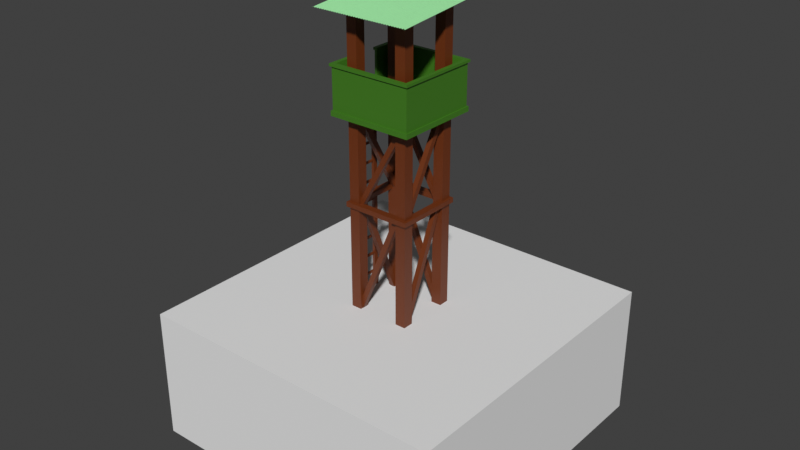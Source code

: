 # Source: watchTower.blend  (saved by Blender 3.6.11; exported with 4.5.12 LTS)
import bpy
from mathutils import Matrix  # noqa: F401  (used for matrix-valued properties, if any)

bpy.ops.wm.read_factory_settings(use_empty=True)
scene = bpy.context.scene
scene.name = 'Scene'

# ---- collections
col_collection = bpy.data.collections.new('Collection'); scene.collection.children.link(col_collection)

# ---- materials (node trees are filled in below, after node groups)
mat_material_001 = bpy.data.materials.new('Material.001')
mat_material_001.use_transparent_shadow = False
mat_placeedaw = bpy.data.materials.new('placeedaw')
mat_placeedaw.use_transparent_shadow = False
mat_material_002 = bpy.data.materials.new('Material.002')
mat_material_002.use_transparent_shadow = False

# ---- material node trees
mat_material_001.use_nodes = True; mat_material_001.node_tree.nodes.clear()
_N = mat_material_001.node_tree.nodes; _L = mat_material_001.node_tree.links
n0 = _N.new('ShaderNodeBsdfPrincipled'); n0.name = 'Principled BSDF'; n0.location = (10, 300)
n0.inputs[0].default_value = (0.1563, 0.03152, 0.004449, 1.0)
n0.inputs[27].default_value = (0.0, 0.0, 0.0, 1.0)
n1 = _N.new('ShaderNodeOutputMaterial'); n1.name = 'Material Output'; n1.location = (300, 300)
_L.new(n0.outputs[0], n1.inputs[0])
n1.is_active_output = True
mat_placeedaw.use_nodes = True; mat_placeedaw.node_tree.nodes.clear()
_N = mat_placeedaw.node_tree.nodes; _L = mat_placeedaw.node_tree.links
n0 = _N.new('ShaderNodeBsdfPrincipled'); n0.name = 'Principled BSDF'; n0.location = (10, 300)
n0.inputs[0].default_value = (0.05323, 0.1986, 0.0121, 1.0)
n0.inputs[27].default_value = (0.0, 0.0, 0.0, 1.0)
n1 = _N.new('ShaderNodeOutputMaterial'); n1.name = 'Material Output'; n1.location = (300, 300)
_L.new(n0.outputs[0], n1.inputs[0])
n1.is_active_output = True
mat_material_002.use_nodes = True; mat_material_002.node_tree.nodes.clear()
_N = mat_material_002.node_tree.nodes; _L = mat_material_002.node_tree.links
n0 = _N.new('ShaderNodeBsdfPrincipled'); n0.name = 'Principled BSDF'; n0.location = (10, 300)
n0.inputs[0].default_value = (0.3574, 0.8002, 0.3823, 1.0)
n0.inputs[27].default_value = (0.0, 0.0, 0.0, 1.0)
n1 = _N.new('ShaderNodeOutputMaterial'); n1.name = 'Material Output'; n1.location = (300, 300)
_L.new(n0.outputs[0], n1.inputs[0])
n1.is_active_output = True

# ---- world
world_world = bpy.data.worlds.new('World'); scene.world = world_world
world_world.use_nodes = True; world_world.node_tree.nodes.clear()
_N = world_world.node_tree.nodes; _L = world_world.node_tree.links
n0 = _N.new('ShaderNodeOutputWorld'); n0.name = 'World Output'; n0.location = (300, 300)
n1 = _N.new('ShaderNodeBackground'); n1.name = 'Background'; n1.location = (10, 300)
n1.inputs[0].default_value = (0.05088, 0.05088, 0.05088, 1.0)
_L.new(n1.outputs[0], n0.inputs[0])
n0.is_active_output = True
world_world.color = (0.05088, 0.05088, 0.05088)
world_world.use_sun_shadow = False
world_world.sun_shadow_jitter_overblur = 0.0

# ---- meshes
me_plane = bpy.data.meshes.new('Plane')
me_plane.from_pydata([(-1.0, -1.0, 0.0), (1.0, -1.0, 0.0), (-1.0, 1.0, 0.0), (1.0, 1.0, 0.0), (-1.0, -1.0, 35.37), (1.0, -1.0, 35.37), (-1.0, 1.0, 35.37), (1.0, 1.0, 35.37), (-1.0, 1.0, 55.28), (-1.0, -1.0, 55.28), (1.0, -1.0, 55.28), (1.0, 1.0, 55.28)], [], [(0, 2, 3, 1), (7, 6, 8, 11), (1, 3, 7, 5), (2, 0, 4, 6), (3, 2, 6, 7), (0, 1, 5, 4), (9, 10, 11, 8), (4, 5, 10, 9), (5, 7, 11, 10), (6, 4, 9, 8)])
_uv = me_plane.uv_layers.new(name='UVMap')
_uv.uv.foreach_set('vector', [0.0, 0.0, 0.0, 1.0, 1.0, 1.0, 1.0, 0.0, 1.0, 1.0, 0.0, 1.0, 0.0, 1.0, 1.0, 1.0, 1.0, 0.0, 1.0, 1.0, 1.0, 1.0, 1.0, 0.0, 0.0, 1.0, 0.0, 0.0, 0.0, 0.0, 0.0, 1.0, 1.0, 1.0, 0.0, 1.0, 0.0, 1.0, 1.0, 1.0, 0.0, 0.0, 1.0, 0.0, 1.0, 0.0, 0.0, 0.0, 0.0, 0.0, 1.0, 0.0, 1.0, 1.0, 0.0, 1.0, 0.0, 0.0, 1.0, 0.0, 1.0, 0.0, 0.0, 0.0, 1.0, 0.0, 1.0, 1.0, 1.0, 1.0, 1.0, 0.0, 0.0, 1.0, 0.0, 0.0, 0.0, 0.0, 0.0, 1.0])
me_plane.materials.append(mat_material_001)
me_plane.update()
me_plane_001 = bpy.data.meshes.new('Plane.001')
me_plane_001.from_pydata([(-1.0, -1.0, 0.0), (1.0, -1.0, 0.0), (-1.0, 1.0, 0.0), (1.0, 1.0, 0.0), (-1.0, -1.0, 35.37), (1.0, -1.0, 35.37), (-1.0, 1.0, 35.37), (1.0, 1.0, 35.37), (-1.0, 1.0, 56.28), (-1.0, -1.0, 56.28), (1.0, -1.0, 56.28), (1.0, 1.0, 56.28)], [], [(0, 2, 3, 1), (7, 6, 8, 11), (1, 3, 7, 5), (2, 0, 4, 6), (3, 2, 6, 7), (0, 1, 5, 4), (9, 10, 11, 8), (4, 5, 10, 9), (5, 7, 11, 10), (6, 4, 9, 8)])
_uv = me_plane_001.uv_layers.new(name='UVMap')
_uv.uv.foreach_set('vector', [0.0, 0.0, 0.0, 1.0, 1.0, 1.0, 1.0, 0.0, 1.0, 1.0, 0.0, 1.0, 0.0, 1.0, 1.0, 1.0, 1.0, 0.0, 1.0, 1.0, 1.0, 1.0, 1.0, 0.0, 0.0, 1.0, 0.0, 0.0, 0.0, 0.0, 0.0, 1.0, 1.0, 1.0, 0.0, 1.0, 0.0, 1.0, 1.0, 1.0, 0.0, 0.0, 1.0, 0.0, 1.0, 0.0, 0.0, 0.0, 0.0, 0.0, 1.0, 0.0, 1.0, 1.0, 0.0, 1.0, 0.0, 0.0, 1.0, 0.0, 1.0, 0.0, 0.0, 0.0, 1.0, 0.0, 1.0, 1.0, 1.0, 1.0, 1.0, 0.0, 0.0, 1.0, 0.0, 0.0, 0.0, 0.0, 0.0, 1.0])
me_plane_001.materials.append(mat_material_001)
me_plane_001.update()
me_plane_002 = bpy.data.meshes.new('Plane.002')
me_plane_002.from_pydata([(-1.0, -1.0, 0.0), (1.0, -1.0, 0.0), (-1.0, 1.0, 0.0), (1.0, 1.0, 0.0), (-1.0, -1.0, 35.37), (1.0, -1.0, 35.37), (-1.0, 1.0, 35.37), (1.0, 1.0, 35.37), (-1.0, 1.0, 56.28), (-1.0, -1.0, 56.28), (1.0, -1.0, 56.28), (1.0, 1.0, 56.28)], [], [(0, 2, 3, 1), (5, 7, 11, 10), (3, 2, 6, 7), (0, 1, 5, 4), (1, 3, 7, 5), (2, 0, 4, 6), (9, 10, 11, 8), (6, 4, 9, 8), (7, 6, 8, 11), (4, 5, 10, 9)])
_uv = me_plane_002.uv_layers.new(name='UVMap')
_uv.uv.foreach_set('vector', [0.0, 0.0, 0.0, 1.0, 1.0, 1.0, 1.0, 0.0, 1.0, 0.0, 1.0, 1.0, 1.0, 1.0, 1.0, 0.0, 1.0, 1.0, 0.0, 1.0, 0.0, 1.0, 1.0, 1.0, 0.0, 0.0, 1.0, 0.0, 1.0, 0.0, 0.0, 0.0, 1.0, 0.0, 1.0, 1.0, 1.0, 1.0, 1.0, 0.0, 0.0, 1.0, 0.0, 0.0, 0.0, 0.0, 0.0, 1.0, 0.0, 0.0, 1.0, 0.0, 1.0, 1.0, 0.0, 1.0, 0.0, 1.0, 0.0, 0.0, 0.0, 0.0, 0.0, 1.0, 1.0, 1.0, 0.0, 1.0, 0.0, 1.0, 1.0, 1.0, 0.0, 0.0, 1.0, 0.0, 1.0, 0.0, 0.0, 0.0])
me_plane_002.materials.append(mat_material_001)
me_plane_002.update()
me_plane_004 = bpy.data.meshes.new('Plane.004')
me_plane_004.from_pydata([(-1.0, -1.0, 0.0), (1.0, -1.0, 0.0), (-1.0, 1.0, 0.0), (1.0, 1.0, 0.0), (-1.0, -1.0, 35.37), (1.0, -1.0, 35.37), (-1.0, 1.0, 35.37), (1.0, 1.0, 35.37), (-1.0, 1.0, 55.28), (-1.0, -1.0, 55.28), (1.0, -1.0, 55.28), (1.0, 1.0, 55.28)], [], [(0, 2, 3, 1), (5, 7, 11, 10), (3, 2, 6, 7), (0, 1, 5, 4), (1, 3, 7, 5), (2, 0, 4, 6), (9, 10, 11, 8), (6, 4, 9, 8), (7, 6, 8, 11), (4, 5, 10, 9)])
_uv = me_plane_004.uv_layers.new(name='UVMap')
_uv.uv.foreach_set('vector', [0.0, 0.0, 0.0, 1.0, 1.0, 1.0, 1.0, 0.0, 1.0, 0.0, 1.0, 1.0, 1.0, 1.0, 1.0, 0.0, 1.0, 1.0, 0.0, 1.0, 0.0, 1.0, 1.0, 1.0, 0.0, 0.0, 1.0, 0.0, 1.0, 0.0, 0.0, 0.0, 1.0, 0.0, 1.0, 1.0, 1.0, 1.0, 1.0, 0.0, 0.0, 1.0, 0.0, 0.0, 0.0, 0.0, 0.0, 1.0, 0.0, 0.0, 1.0, 0.0, 1.0, 1.0, 0.0, 1.0, 0.0, 1.0, 0.0, 0.0, 0.0, 0.0, 0.0, 1.0, 1.0, 1.0, 0.0, 1.0, 0.0, 1.0, 1.0, 1.0, 0.0, 0.0, 1.0, 0.0, 1.0, 0.0, 0.0, 0.0])
me_plane_004.materials.append(mat_material_001)
me_plane_004.update()
me_plane_005 = bpy.data.meshes.new('Plane.005')
me_plane_005.from_pydata([(-1.258, -1.258, -0.01479), (1.258, -1.258, -0.01479), (-1.258, 1.258, -0.01479), (1.258, 1.258, -0.01479), (-1.141, 1.141, 0.1296), (-1.141, -1.141, 0.1296), (1.141, -1.141, 0.1296), (1.141, 1.141, 0.1296), (-1.258, 1.258, 0.1296), (-1.258, -1.258, 0.1296), (1.258, -1.258, 0.1296), (1.258, 1.258, 0.1296), (-1.218, 1.218, 0.1296), (-1.218, -1.218, 0.1296), (1.218, -1.218, 0.1296), (1.218, 1.218, 0.1296), (-1.218, 1.218, 1.32), (-1.218, -1.218, 1.32), (1.218, -1.218, 1.32), (1.218, 1.218, 1.32), (-1.141, 1.141, 1.32), (-1.141, -1.141, 1.32), (1.141, -1.141, 1.32), (1.141, 1.141, 1.32), (-1.218, 1.218, 1.392), (-1.218, -1.218, 1.392), (1.218, -1.218, 1.392), (1.218, 1.218, 1.392), (-1.141, 1.141, 1.392), (-1.141, -1.141, 1.392), (1.141, -1.141, 1.392), (1.141, 1.141, 1.392), (-1.266, 1.266, 1.32), (-1.266, -1.266, 1.32), (1.266, -1.266, 1.32), (1.266, 1.266, 1.32), (-1.266, 1.266, 1.392), (-1.266, -1.266, 1.392), (1.266, -1.266, 1.392), (1.266, 1.266, 1.392), (-1.218, -0.4276, 0.1428), (-1.218, 0.4276, 0.1428), (-1.218, -0.4276, 1.32), (-1.218, 0.4276, 1.32), (-1.266, -0.4276, 1.32), (-1.266, 0.4276, 1.32), (-1.141, -0.4276, 1.32), (-1.141, 0.4276, 1.32), (-1.141, 0.4276, 1.392), (-1.141, -0.4276, 1.392), (-1.141, -0.4276, 0.1428), (-1.141, 0.4276, 0.1428), (-1.218, -0.4276, 1.392), (-1.218, 0.4276, 1.392), (-1.266, -0.4276, 1.392), (-1.266, 0.4276, 1.392)], [], [(0, 2, 3, 1), (5, 6, 7, 4), (2, 0, 9, 8), (3, 2, 8, 11), (0, 1, 10, 9), (1, 3, 11, 10), (13, 12, 8, 9), (14, 13, 9, 10), (15, 14, 10, 11), (12, 15, 11, 8), (15, 12, 16, 19), (6, 5, 21, 22), (16, 12, 13, 17, 42, 40, 41, 43), (4, 7, 23, 20), (27, 26, 38, 39), (17, 33, 44, 42), (16, 43, 45, 32), (47, 20, 28, 48), (29, 21, 46, 49), (23, 22, 30, 31), (13, 14, 18, 17), (7, 6, 22, 23), (21, 5, 4, 20, 47, 51, 50, 46), (14, 15, 19, 18), (48, 28, 24, 53), (52, 25, 29, 49), (30, 29, 25, 26), (31, 30, 26, 27), (28, 31, 27, 24), (20, 23, 31, 28), (22, 21, 29, 30), (18, 19, 35, 34), (26, 25, 37, 38), (33, 37, 54, 44), (55, 36, 32, 45), (34, 35, 39, 38), (35, 32, 36, 39), (33, 34, 38, 37), (53, 24, 36, 55), (54, 37, 25, 52), (19, 16, 32, 35), (17, 18, 34, 33), (24, 27, 39, 36), (45, 43, 41, 51, 47, 48, 53, 55), (46, 50, 40, 42, 44, 54, 52, 49), (41, 40, 50, 51)])
_uv = me_plane_005.uv_layers.new(name='UVMap')
_uv.uv.foreach_set('vector', [0.0, 0.0, 0.0, 1.0, 1.0, 1.0, 1.0, 0.0, 0.0464, 0.0464, 0.9536, 0.0464, 0.9536, 0.9536, 0.0464, 0.9536, 0.0, 1.0, 0.0, 0.0, 0.0, 0.0, 0.0, 1.0, 1.0, 1.0, 0.0, 1.0, 0.0, 1.0, 1.0, 1.0, 0.0, 0.0, 1.0, 0.0, 1.0, 0.0, 0.0, 0.0, 1.0, 0.0, 1.0, 1.0, 1.0, 1.0, 1.0, 0.0, 0.01575, 0.01575, 0.01575, 0.9843, 0.0, 1.0, 0.0, 0.0, 0.9843, 0.01575, 0.01575, 0.01575, 0.0, 0.0, 1.0, 0.0, 0.9843, 0.9843, 0.9843, 0.01575, 1.0, 0.0, 1.0, 1.0, 0.01575, 0.9843, 0.9843, 0.9843, 1.0, 1.0, 0.0, 1.0, 0.9843, 0.9843, 0.01575, 0.9843, 0.01575, 0.9843, 0.9843, 0.9843, 0.9536, 0.0464, 0.0464, 0.0464, 0.0464, 0.0464, 0.9536, 0.0464, 0.01575, 0.9843, 0.01575, 0.9843, 0.01575, 0.01575, 0.01575, 0.01575, 0.01575, 0.33, 0.01575, 0.33, 0.01575, 0.67, 0.01575, 0.67, 0.0464, 0.9536, 0.9536, 0.9536, 0.9536, 0.9536, 0.0464, 0.9536, 0.9843, 0.9843, 0.9843, 0.01575, 0.9843, 0.01575, 0.9843, 0.9843, 0.01575, 0.01575, 0.01575, 0.01575, 0.01575, 0.3365, 0.01575, 0.33, 0.01575, 0.9843, 0.01575, 0.67, 0.01575, 0.6635, 0.01575, 0.9843, 0.0464, 0.67, 0.0464, 0.9536, 0.0464, 0.9536, 0.0464, 0.67, 0.0464, 0.0464, 0.0464, 0.0464, 0.0464, 0.33, 0.0464, 0.33, 0.9536, 0.9536, 0.9536, 0.0464, 0.9536, 0.0464, 0.9536, 0.9536, 0.01575, 0.01575, 0.9843, 0.01575, 0.9843, 0.01575, 0.01575, 0.01575, 0.9536, 0.9536, 0.9536, 0.0464, 0.9536, 0.0464, 0.9536, 0.9536, 0.0464, 0.0464, 0.0464, 0.0464, 0.0464, 0.9536, 0.0464, 0.9536, 0.0464, 0.67, 0.0464, 0.67, 0.0464, 0.33, 0.0464, 0.33, 0.9843, 0.01575, 0.9843, 0.9843, 0.9843, 0.9843, 0.9843, 0.01575, 0.0464, 0.67, 0.0464, 0.9536, 0.01575, 0.9843, 0.01575, 0.67, 0.01575, 0.33, 0.01575, 0.01575, 0.0464, 0.0464, 0.0464, 0.33, 0.9536, 0.0464, 0.0464, 0.0464, 0.01575, 0.01575, 0.9843, 0.01575, 0.9536, 0.9536, 0.9536, 0.0464, 0.9843, 0.01575, 0.9843, 0.9843, 0.0464, 0.9536, 0.9536, 0.9536, 0.9843, 0.9843, 0.01575, 0.9843, 0.0464, 0.9536, 0.9536, 0.9536, 0.9536, 0.9536, 0.0464, 0.9536, 0.9536, 0.0464, 0.0464, 0.0464, 0.0464, 0.0464, 0.9536, 0.0464, 0.9843, 0.01575, 0.9843, 0.9843, 0.9843, 0.9843, 0.9843, 0.01575, 0.9843, 0.01575, 0.01575, 0.01575, 0.01575, 0.01575, 0.9843, 0.01575, 0.01575, 0.01575, 0.01575, 0.01575, 0.01575, 0.3365, 0.01575, 0.3365, 0.01575, 0.6635, 0.01575, 0.9843, 0.01575, 0.9843, 0.01575, 0.6635, 0.9843, 0.01575, 0.9843, 0.9843, 0.9843, 0.9843, 0.9843, 0.01575, 0.9843, 0.9843, 0.01575, 0.9843, 0.01575, 0.9843, 0.9843, 0.9843, 0.01575, 0.01575, 0.9843, 0.01575, 0.9843, 0.01575, 0.01575, 0.01575, 0.01575, 0.67, 0.01575, 0.9843, 0.01575, 0.9843, 0.01575, 0.6635, 0.01575, 0.3365, 0.01575, 0.01575, 0.01575, 0.01575, 0.01575, 0.33, 0.9843, 0.9843, 0.01575, 0.9843, 0.01575, 0.9843, 0.9843, 0.9843, 0.01575, 0.01575, 0.9843, 0.01575, 0.9843, 0.01575, 0.01575, 0.01575, 0.01575, 0.9843, 0.9843, 0.9843, 0.9843, 0.9843, 0.01575, 0.9843, 0.592, 0.3367, 0.592, 0.3508, 0.375, 0.3508, 0.375, 0.3733, 0.592, 0.3733, 0.6054, 0.3733, 0.6054, 0.3508, 0.6054, 0.3367, 0.592, 0.8767, 0.375, 0.8767, 0.375, 0.8992, 0.592, 0.8992, 0.592, 0.9133, 0.6054, 0.9133, 0.6054, 0.8992, 0.6054, 0.8767, 0.2258, 0.5, 0.2258, 0.75, 0.2483, 0.75, 0.2483, 0.5])
me_plane_005.materials.append(mat_placeedaw)
me_plane_005.update()
me_plane_006 = bpy.data.meshes.new('Plane.006')
me_plane_006.from_pydata([(-1.0, -1.0, 0.0), (-1.0, 1.0, 0.0), (0.0, -1.0, 0.0), (0.0, 1.0, 0.0), (-0.5, 1.0, 0.02313), (-0.5, -1.0, 0.02313), (-1.0, 1.0, 0.008605), (-1.0, -1.0, 0.008605), (-0.5, 1.0, 0.03175), (-0.5, -1.0, 0.03175), (0.0003981, -1.0, 0.008605), (0.0003981, 1.0, 0.008605)], [], [(5, 4, 3, 2), (0, 1, 4, 5), (9, 10, 11, 8), (7, 9, 8, 6), (3, 4, 8, 11), (5, 2, 10, 9), (1, 0, 7, 6), (0, 5, 9, 7), (2, 3, 11, 10), (4, 1, 6, 8)])
_uv = me_plane_006.uv_layers.new(name='UVMap')
_uv.uv.foreach_set('vector', [0.25, 0.0, 0.25, 1.0, 0.5, 1.0, 0.5, 0.0, 0.0, 0.0, 0.0, 1.0, 0.25, 1.0, 0.25, 0.0, 0.25, 0.0, 0.5, 0.0, 0.5, 1.0, 0.25, 1.0, 0.0, 0.0, 0.25, 0.0, 0.25, 1.0, 0.0, 1.0, 0.5, 1.0, 0.25, 1.0, 0.25, 1.0, 0.5, 1.0, 0.25, 0.0, 0.5, 0.0, 0.5, 0.0, 0.25, 0.0, 0.0, 1.0, 0.0, 0.0, 0.0, 0.0, 0.0, 1.0, 0.0, 0.0, 0.25, 0.0, 0.25, 0.0, 0.0, 0.0, 0.5, 0.0, 0.5, 1.0, 0.5, 1.0, 0.5, 0.0, 0.25, 1.0, 0.0, 1.0, 0.0, 1.0, 0.25, 1.0])
me_plane_006.materials.append(mat_material_002)
me_plane_006.update()
me_plane_007 = bpy.data.meshes.new('Plane.007')
me_plane_007.from_pydata([(-0.5707, -1.0, 0.0), (0.5707, -1.0, 0.0), (-0.5707, 1.0, 0.0), (0.5707, 1.0, 0.0), (-0.5707, 1.0, 92.49), (-0.5707, -1.0, 92.49), (0.5707, -1.0, 92.49), (0.5707, 1.0, 92.49)], [], [(0, 2, 3, 1), (5, 6, 7, 4), (1, 3, 7, 6), (2, 0, 5, 4), (3, 2, 4, 7), (0, 1, 6, 5)])
_uv = me_plane_007.uv_layers.new(name='UVMap')
_uv.uv.foreach_set('vector', [0.0, 0.0, 0.0, 1.0, 1.0, 1.0, 1.0, 0.0, 0.0, 0.0, 1.0, 0.0, 1.0, 1.0, 0.0, 1.0, 1.0, 0.0, 1.0, 1.0, 1.0, 1.0, 1.0, 0.0, 0.0, 1.0, 0.0, 0.0, 0.0, 0.0, 0.0, 1.0, 1.0, 1.0, 0.0, 1.0, 0.0, 1.0, 1.0, 1.0, 0.0, 0.0, 1.0, 0.0, 1.0, 0.0, 0.0, 0.0])
me_plane_007.materials.append(mat_material_001)
me_plane_007.update()
me_plane_008 = bpy.data.meshes.new('Plane.008')
me_plane_008.from_pydata([(-0.5707, -1.0, 0.0), (0.5707, -1.0, 0.0), (-0.5707, 1.0, 0.0), (0.5707, 1.0, 0.0), (-0.5707, 1.0, 92.49), (-0.5707, -1.0, 92.49), (0.5707, -1.0, 92.49), (0.5707, 1.0, 92.49)], [], [(0, 2, 3, 1), (5, 6, 7, 4), (1, 3, 7, 6), (2, 0, 5, 4), (3, 2, 4, 7), (0, 1, 6, 5)])
_uv = me_plane_008.uv_layers.new(name='UVMap')
_uv.uv.foreach_set('vector', [0.0, 0.0, 0.0, 1.0, 1.0, 1.0, 1.0, 0.0, 0.0, 0.0, 1.0, 0.0, 1.0, 1.0, 0.0, 1.0, 1.0, 0.0, 1.0, 1.0, 1.0, 1.0, 1.0, 0.0, 0.0, 1.0, 0.0, 0.0, 0.0, 0.0, 0.0, 1.0, 1.0, 1.0, 0.0, 1.0, 0.0, 1.0, 1.0, 1.0, 0.0, 0.0, 1.0, 0.0, 1.0, 0.0, 0.0, 0.0])
me_plane_008.materials.append(mat_material_001)
me_plane_008.update()
me_cube_002 = bpy.data.meshes.new('Cube.002')
me_cube_002.from_pydata([(-1.0, -1.0, -1.0), (-1.0, -1.0, 1.0), (-1.0, 1.0, -1.0), (-1.0, 1.0, 1.0), (1.0, -1.0, -1.0), (1.0, -1.0, 1.0), (1.0, 1.0, -1.0), (1.0, 1.0, 1.0)], [], [(0, 1, 3, 2), (2, 3, 7, 6), (6, 7, 5, 4), (4, 5, 1, 0), (2, 6, 4, 0), (7, 3, 1, 5)])
_uv = me_cube_002.uv_layers.new(name='UVMap')
_uv.uv.foreach_set('vector', [0.375, 0.0, 0.625, 0.0, 0.625, 0.25, 0.375, 0.25, 0.375, 0.25, 0.625, 0.25, 0.625, 0.5, 0.375, 0.5, 0.375, 0.5, 0.625, 0.5, 0.625, 0.75, 0.375, 0.75, 0.375, 0.75, 0.625, 0.75, 0.625, 1.0, 0.375, 1.0, 0.125, 0.5, 0.375, 0.5, 0.375, 0.75, 0.125, 0.75, 0.625, 0.5, 0.875, 0.5, 0.875, 0.75, 0.625, 0.75])
me_cube_002.materials.append(mat_material_001)
me_cube_002.update()
me_plane_010 = bpy.data.meshes.new('Plane.010')
me_plane_010.from_pydata([(-1.0, 2.096, 0.0), (1.0, 2.096, 0.0), (-1.0, 4.096, 0.0), (1.0, 4.096, 0.0), (-0.7963, 3.893, 0.0), (-0.7963, 2.3, 0.0), (0.7963, 2.3, 0.0), (0.7963, 3.893, 0.0), (-0.7963, 3.893, 0.04649), (-0.7963, 2.3, 0.04649), (0.7963, 2.3, 0.04649), (0.7963, 3.893, 0.04649), (-1.0, 4.096, 0.04649), (-1.0, 2.096, 0.04649), (1.0, 2.096, 0.04649), (1.0, 4.096, 0.04649)], [], [(9, 8, 12, 13), (5, 0, 2, 4), (6, 1, 0, 5), (7, 3, 1, 6), (4, 2, 3, 7), (10, 9, 13, 14), (11, 10, 14, 15), (8, 11, 15, 12), (3, 2, 12, 15), (0, 1, 14, 13), (4, 7, 11, 8), (6, 5, 9, 10), (1, 3, 15, 14), (2, 0, 13, 12), (7, 6, 10, 11), (5, 4, 8, 9)])
_uv = me_plane_010.uv_layers.new(name='UVMap')
_uv.uv.foreach_set('vector', [0.1018, 0.1018, 0.1018, 0.8982, 0.0, 1.0, 0.0, 0.0, 0.1018, 0.1018, 0.0, 0.0, 0.0, 1.0, 0.1018, 0.8982, 0.8982, 0.1018, 1.0, 0.0, 0.0, 0.0, 0.1018, 0.1018, 0.8982, 0.8982, 1.0, 1.0, 1.0, 0.0, 0.8982, 0.1018, 0.1018, 0.8982, 0.0, 1.0, 1.0, 1.0, 0.8982, 0.8982, 0.8982, 0.1018, 0.1018, 0.1018, 0.0, 0.0, 1.0, 0.0, 0.8982, 0.8982, 0.8982, 0.1018, 1.0, 0.0, 1.0, 1.0, 0.1018, 0.8982, 0.8982, 0.8982, 1.0, 1.0, 0.0, 1.0, 1.0, 1.0, 0.0, 1.0, 0.0, 1.0, 1.0, 1.0, 0.0, 0.0, 1.0, 0.0, 1.0, 0.0, 0.0, 0.0, 0.1018, 0.8982, 0.8982, 0.8982, 0.8982, 0.8982, 0.1018, 0.8982, 0.8982, 0.1018, 0.1018, 0.1018, 0.1018, 0.1018, 0.8982, 0.1018, 1.0, 0.0, 1.0, 1.0, 1.0, 1.0, 1.0, 0.0, 0.0, 1.0, 0.0, 0.0, 0.0, 0.0, 0.0, 1.0, 0.8982, 0.8982, 0.8982, 0.1018, 0.8982, 0.1018, 0.8982, 0.8982, 0.1018, 0.1018, 0.1018, 0.8982, 0.1018, 0.8982, 0.1018, 0.1018])
me_plane_010.materials.append(mat_material_001)
me_plane_010.update()
me_cube_003 = bpy.data.meshes.new('Cube.003')
me_cube_003.from_pydata([(-1.0, -1.0, -1.0), (-1.0, -1.0, 1.0), (-1.0, 1.0, -1.0), (-1.0, 1.0, 1.0), (1.0, -1.0, -1.0), (1.0, -1.0, 1.0), (1.0, 1.0, -1.0), (1.0, 1.0, 1.0), (-1.0, -1.0, 3.22), (-1.0, 1.0, 3.22), (1.0, 1.0, 3.22), (1.0, -1.0, 3.22)], [], [(0, 1, 3, 2), (2, 3, 7, 6), (6, 7, 5, 4), (4, 5, 1, 0), (2, 6, 4, 0), (5, 7, 10, 11), (10, 9, 8, 11), (3, 1, 8, 9), (1, 5, 11, 8), (7, 3, 9, 10)])
_uv = me_cube_003.uv_layers.new(name='UVMap')
_uv.uv.foreach_set('vector', [0.375, 0.0, 0.625, 0.0, 0.625, 0.25, 0.375, 0.25, 0.375, 0.25, 0.625, 0.25, 0.625, 0.5, 0.375, 0.5, 0.375, 0.5, 0.625, 0.5, 0.625, 0.75, 0.375, 0.75, 0.375, 0.75, 0.625, 0.75, 0.625, 1.0, 0.375, 1.0, 0.125, 0.5, 0.375, 0.5, 0.375, 0.75, 0.125, 0.75, 0.625, 0.75, 0.625, 0.5, 0.625, 0.5, 0.625, 0.75, 0.625, 0.5, 0.875, 0.5, 0.875, 0.75, 0.625, 0.75, 0.625, 0.25, 0.625, 0.0, 0.625, 0.0, 0.625, 0.25, 0.625, 1.0, 0.625, 0.75, 0.625, 0.75, 0.625, 1.0, 0.625, 0.5, 0.625, 0.25, 0.625, 0.25, 0.625, 0.5])
me_cube_003.materials.append(mat_material_001)
me_cube_003.update()
me_cube_004 = bpy.data.meshes.new('Cube.004')
me_cube_004.from_pydata([(-1.0, -1.0, -1.0), (-1.0, -1.0, 1.0), (-1.0, 1.0, -1.0), (-1.0, 1.0, 1.0), (1.0, -1.0, -1.0), (1.0, -1.0, 1.0), (1.0, 1.0, -1.0), (1.0, 1.0, 1.0), (-1.0, -1.0, 3.22), (-1.0, 1.0, 3.22), (1.0, 1.0, 3.22), (1.0, -1.0, 3.22)], [], [(0, 1, 3, 2), (2, 3, 7, 6), (6, 7, 5, 4), (4, 5, 1, 0), (2, 6, 4, 0), (5, 7, 10, 11), (10, 9, 8, 11), (3, 1, 8, 9), (1, 5, 11, 8), (7, 3, 9, 10)])
_uv = me_cube_004.uv_layers.new(name='UVMap')
_uv.uv.foreach_set('vector', [0.375, 0.0, 0.625, 0.0, 0.625, 0.25, 0.375, 0.25, 0.375, 0.25, 0.625, 0.25, 0.625, 0.5, 0.375, 0.5, 0.375, 0.5, 0.625, 0.5, 0.625, 0.75, 0.375, 0.75, 0.375, 0.75, 0.625, 0.75, 0.625, 1.0, 0.375, 1.0, 0.125, 0.5, 0.375, 0.5, 0.375, 0.75, 0.125, 0.75, 0.625, 0.75, 0.625, 0.5, 0.625, 0.5, 0.625, 0.75, 0.625, 0.5, 0.875, 0.5, 0.875, 0.75, 0.625, 0.75, 0.625, 0.25, 0.625, 0.0, 0.625, 0.0, 0.625, 0.25, 0.625, 1.0, 0.625, 0.75, 0.625, 0.75, 0.625, 1.0, 0.625, 0.5, 0.625, 0.25, 0.625, 0.25, 0.625, 0.5])
me_cube_004.materials.append(mat_material_001)
me_cube_004.update()
me_cube_005 = bpy.data.meshes.new('Cube.005')
me_cube_005.from_pydata([(-1.0, -1.0, -1.0), (-1.0, -1.0, 1.0), (-1.0, 1.0, -1.0), (-1.0, 1.0, 1.0), (1.0, -1.0, -1.0), (1.0, -1.0, 1.0), (1.0, 1.0, -1.0), (1.0, 1.0, 1.0), (-1.0, -1.0, 3.22), (-1.0, 1.0, 3.22), (1.0, 1.0, 3.22), (1.0, -1.0, 3.22)], [], [(0, 1, 3, 2), (2, 3, 7, 6), (6, 7, 5, 4), (4, 5, 1, 0), (2, 6, 4, 0), (5, 7, 10, 11), (10, 9, 8, 11), (3, 1, 8, 9), (1, 5, 11, 8), (7, 3, 9, 10)])
_uv = me_cube_005.uv_layers.new(name='UVMap')
_uv.uv.foreach_set('vector', [0.375, 0.0, 0.625, 0.0, 0.625, 0.25, 0.375, 0.25, 0.375, 0.25, 0.625, 0.25, 0.625, 0.5, 0.375, 0.5, 0.375, 0.5, 0.625, 0.5, 0.625, 0.75, 0.375, 0.75, 0.375, 0.75, 0.625, 0.75, 0.625, 1.0, 0.375, 1.0, 0.125, 0.5, 0.375, 0.5, 0.375, 0.75, 0.125, 0.75, 0.625, 0.75, 0.625, 0.5, 0.625, 0.5, 0.625, 0.75, 0.625, 0.5, 0.875, 0.5, 0.875, 0.75, 0.625, 0.75, 0.625, 0.25, 0.625, 0.0, 0.625, 0.0, 0.625, 0.25, 0.625, 1.0, 0.625, 0.75, 0.625, 0.75, 0.625, 1.0, 0.625, 0.5, 0.625, 0.25, 0.625, 0.25, 0.625, 0.5])
me_cube_005.materials.append(mat_material_001)
me_cube_005.update()
me_cube_006 = bpy.data.meshes.new('Cube.006')
me_cube_006.from_pydata([(-1.0, -1.0, -1.0), (-1.0, -1.0, 1.0), (-1.0, 1.0, -1.0), (-1.0, 1.0, 1.0), (1.0, -1.0, -1.0), (1.0, -1.0, 1.0), (1.0, 1.0, -1.0), (1.0, 1.0, 1.0), (-1.0, -1.0, 3.22), (-1.0, 1.0, 3.22), (1.0, 1.0, 3.22), (1.0, -1.0, 3.22)], [], [(0, 1, 3, 2), (2, 3, 7, 6), (6, 7, 5, 4), (4, 5, 1, 0), (2, 6, 4, 0), (5, 7, 10, 11), (10, 9, 8, 11), (3, 1, 8, 9), (1, 5, 11, 8), (7, 3, 9, 10)])
_uv = me_cube_006.uv_layers.new(name='UVMap')
_uv.uv.foreach_set('vector', [0.375, 0.0, 0.625, 0.0, 0.625, 0.25, 0.375, 0.25, 0.375, 0.25, 0.625, 0.25, 0.625, 0.5, 0.375, 0.5, 0.375, 0.5, 0.625, 0.5, 0.625, 0.75, 0.375, 0.75, 0.375, 0.75, 0.625, 0.75, 0.625, 1.0, 0.375, 1.0, 0.125, 0.5, 0.375, 0.5, 0.375, 0.75, 0.125, 0.75, 0.625, 0.75, 0.625, 0.5, 0.625, 0.5, 0.625, 0.75, 0.625, 0.5, 0.875, 0.5, 0.875, 0.75, 0.625, 0.75, 0.625, 0.25, 0.625, 0.0, 0.625, 0.0, 0.625, 0.25, 0.625, 1.0, 0.625, 0.75, 0.625, 0.75, 0.625, 1.0, 0.625, 0.5, 0.625, 0.25, 0.625, 0.25, 0.625, 0.5])
me_cube_006.materials.append(mat_material_001)
me_cube_006.update()
me_cube_007 = bpy.data.meshes.new('Cube.007')
me_cube_007.from_pydata([(-1.0, -1.0, -1.0), (-1.0, -1.0, 1.0), (-1.0, 1.0, -1.0), (-1.0, 1.0, 1.0), (1.0, -1.0, -1.0), (1.0, -1.0, 1.0), (1.0, 1.0, -1.0), (1.0, 1.0, 1.0), (-1.0, -1.0, 3.22), (-1.0, 1.0, 3.22), (1.0, 1.0, 3.22), (1.0, -1.0, 3.22)], [], [(0, 1, 3, 2), (2, 3, 7, 6), (6, 7, 5, 4), (4, 5, 1, 0), (2, 6, 4, 0), (5, 7, 10, 11), (10, 9, 8, 11), (3, 1, 8, 9), (1, 5, 11, 8), (7, 3, 9, 10)])
_uv = me_cube_007.uv_layers.new(name='UVMap')
_uv.uv.foreach_set('vector', [0.375, 0.0, 0.625, 0.0, 0.625, 0.25, 0.375, 0.25, 0.375, 0.25, 0.625, 0.25, 0.625, 0.5, 0.375, 0.5, 0.375, 0.5, 0.625, 0.5, 0.625, 0.75, 0.375, 0.75, 0.375, 0.75, 0.625, 0.75, 0.625, 1.0, 0.375, 1.0, 0.125, 0.5, 0.375, 0.5, 0.375, 0.75, 0.125, 0.75, 0.625, 0.75, 0.625, 0.5, 0.625, 0.5, 0.625, 0.75, 0.625, 0.5, 0.875, 0.5, 0.875, 0.75, 0.625, 0.75, 0.625, 0.25, 0.625, 0.0, 0.625, 0.0, 0.625, 0.25, 0.625, 1.0, 0.625, 0.75, 0.625, 0.75, 0.625, 1.0, 0.625, 0.5, 0.625, 0.25, 0.625, 0.25, 0.625, 0.5])
me_cube_007.materials.append(mat_material_001)
me_cube_007.update()
me_cube_008 = bpy.data.meshes.new('Cube.008')
me_cube_008.from_pydata([(-1.0, -1.0, -1.0), (-1.0, -1.0, 1.0), (-1.0, 1.0, -1.0), (-1.0, 1.0, 1.0), (1.0, -1.0, -1.0), (1.0, -1.0, 1.0), (1.0, 1.0, -1.0), (1.0, 1.0, 1.0), (-1.0, -1.0, 3.22), (-1.0, 1.0, 3.22), (1.0, 1.0, 3.22), (1.0, -1.0, 3.22)], [], [(0, 1, 3, 2), (2, 3, 7, 6), (6, 7, 5, 4), (4, 5, 1, 0), (2, 6, 4, 0), (5, 7, 10, 11), (10, 9, 8, 11), (3, 1, 8, 9), (1, 5, 11, 8), (7, 3, 9, 10)])
_uv = me_cube_008.uv_layers.new(name='UVMap')
_uv.uv.foreach_set('vector', [0.375, 0.0, 0.625, 0.0, 0.625, 0.25, 0.375, 0.25, 0.375, 0.25, 0.625, 0.25, 0.625, 0.5, 0.375, 0.5, 0.375, 0.5, 0.625, 0.5, 0.625, 0.75, 0.375, 0.75, 0.375, 0.75, 0.625, 0.75, 0.625, 1.0, 0.375, 1.0, 0.125, 0.5, 0.375, 0.5, 0.375, 0.75, 0.125, 0.75, 0.625, 0.75, 0.625, 0.5, 0.625, 0.5, 0.625, 0.75, 0.625, 0.5, 0.875, 0.5, 0.875, 0.75, 0.625, 0.75, 0.625, 0.25, 0.625, 0.0, 0.625, 0.0, 0.625, 0.25, 0.625, 1.0, 0.625, 0.75, 0.625, 0.75, 0.625, 1.0, 0.625, 0.5, 0.625, 0.25, 0.625, 0.25, 0.625, 0.5])
me_cube_008.materials.append(mat_material_001)
me_cube_008.update()
me_cube_009 = bpy.data.meshes.new('Cube.009')
me_cube_009.from_pydata([(-1.0, -1.0, -1.0), (-1.0, -1.0, 1.0), (-1.0, 1.0, -1.0), (-1.0, 1.0, 1.0), (1.0, -1.0, -1.0), (1.0, -1.0, 1.0), (1.0, 1.0, -1.0), (1.0, 1.0, 1.0), (-1.0, -1.0, 3.22), (-1.0, 1.0, 3.22), (1.0, 1.0, 3.22), (1.0, -1.0, 3.22)], [], [(0, 1, 3, 2), (2, 3, 7, 6), (6, 7, 5, 4), (4, 5, 1, 0), (2, 6, 4, 0), (5, 7, 10, 11), (10, 9, 8, 11), (3, 1, 8, 9), (1, 5, 11, 8), (7, 3, 9, 10)])
_uv = me_cube_009.uv_layers.new(name='UVMap')
_uv.uv.foreach_set('vector', [0.375, 0.0, 0.625, 0.0, 0.625, 0.25, 0.375, 0.25, 0.375, 0.25, 0.625, 0.25, 0.625, 0.5, 0.375, 0.5, 0.375, 0.5, 0.625, 0.5, 0.625, 0.75, 0.375, 0.75, 0.375, 0.75, 0.625, 0.75, 0.625, 1.0, 0.375, 1.0, 0.125, 0.5, 0.375, 0.5, 0.375, 0.75, 0.125, 0.75, 0.625, 0.75, 0.625, 0.5, 0.625, 0.5, 0.625, 0.75, 0.625, 0.5, 0.875, 0.5, 0.875, 0.75, 0.625, 0.75, 0.625, 0.25, 0.625, 0.0, 0.625, 0.0, 0.625, 0.25, 0.625, 1.0, 0.625, 0.75, 0.625, 0.75, 0.625, 1.0, 0.625, 0.5, 0.625, 0.25, 0.625, 0.25, 0.625, 0.5])
me_cube_009.materials.append(mat_material_001)
me_cube_009.update()
me_cube_010 = bpy.data.meshes.new('Cube.010')
me_cube_010.from_pydata([(-1.0, -1.0, -1.0), (-1.0, -1.0, 1.0), (-1.0, 1.0, -1.0), (-1.0, 1.0, 1.0), (1.0, -1.0, -1.0), (1.0, -1.0, 1.0), (1.0, 1.0, -1.0), (1.0, 1.0, 1.0), (-1.0, -1.0, 3.22), (-1.0, 1.0, 3.22), (1.0, 1.0, 3.22), (1.0, -1.0, 3.22)], [], [(0, 1, 3, 2), (2, 3, 7, 6), (6, 7, 5, 4), (4, 5, 1, 0), (2, 6, 4, 0), (5, 7, 10, 11), (10, 9, 8, 11), (3, 1, 8, 9), (1, 5, 11, 8), (7, 3, 9, 10)])
_uv = me_cube_010.uv_layers.new(name='UVMap')
_uv.uv.foreach_set('vector', [0.375, 0.0, 0.625, 0.0, 0.625, 0.25, 0.375, 0.25, 0.375, 0.25, 0.625, 0.25, 0.625, 0.5, 0.375, 0.5, 0.375, 0.5, 0.625, 0.5, 0.625, 0.75, 0.375, 0.75, 0.375, 0.75, 0.625, 0.75, 0.625, 1.0, 0.375, 1.0, 0.125, 0.5, 0.375, 0.5, 0.375, 0.75, 0.125, 0.75, 0.625, 0.75, 0.625, 0.5, 0.625, 0.5, 0.625, 0.75, 0.625, 0.5, 0.875, 0.5, 0.875, 0.75, 0.625, 0.75, 0.625, 0.25, 0.625, 0.0, 0.625, 0.0, 0.625, 0.25, 0.625, 1.0, 0.625, 0.75, 0.625, 0.75, 0.625, 1.0, 0.625, 0.5, 0.625, 0.25, 0.625, 0.25, 0.625, 0.5])
me_cube_010.materials.append(mat_material_001)
me_cube_010.update()
me_cube_011 = bpy.data.meshes.new('Cube.011')
me_cube_011.from_pydata([(-1.0, -1.0, -1.0), (-1.0, -1.0, 1.0), (-1.0, 1.0, -1.0), (-1.0, 1.0, 1.0), (1.0, -1.0, -1.0), (1.0, -1.0, 1.0), (1.0, 1.0, -1.0), (1.0, 1.0, 1.0)], [], [(0, 1, 3, 2), (2, 3, 7, 6), (6, 7, 5, 4), (4, 5, 1, 0), (2, 6, 4, 0), (7, 3, 1, 5)])
_uv = me_cube_011.uv_layers.new(name='UVMap')
_uv.uv.foreach_set('vector', [0.375, 0.0, 0.625, 0.0, 0.625, 0.25, 0.375, 0.25, 0.375, 0.25, 0.625, 0.25, 0.625, 0.5, 0.375, 0.5, 0.375, 0.5, 0.625, 0.5, 0.625, 0.75, 0.375, 0.75, 0.375, 0.75, 0.625, 0.75, 0.625, 1.0, 0.375, 1.0, 0.125, 0.5, 0.375, 0.5, 0.375, 0.75, 0.125, 0.75, 0.625, 0.5, 0.875, 0.5, 0.875, 0.75, 0.625, 0.75])
me_cube_011.update()

# ---- objects
ob_plane = bpy.data.objects.new('Plane', me_plane)
ob_plane_001 = bpy.data.objects.new('Plane.001', me_plane_001)
ob_plane_002 = bpy.data.objects.new('Plane.002', me_plane_002)
ob_plane_003 = bpy.data.objects.new('Plane.003', me_plane_004)
ob_plane_004 = bpy.data.objects.new('Plane.004', me_plane_005)
ob_plane_005 = bpy.data.objects.new('Plane.005', me_plane_006)
ob_plane_006 = bpy.data.objects.new('Plane.006', me_plane_007)
ob_plane_007 = bpy.data.objects.new('Plane.007', me_plane_008)
ob_cube = bpy.data.objects.new('Cube', me_cube_002)
ob_plane_008 = bpy.data.objects.new('Plane.008', me_plane_010)
ob_cube_001 = bpy.data.objects.new('Cube.001', me_cube_003)
ob_cube_002 = bpy.data.objects.new('Cube.002', me_cube_004)
ob_cube_003 = bpy.data.objects.new('Cube.003', me_cube_005)
ob_cube_004 = bpy.data.objects.new('Cube.004', me_cube_006)
ob_cube_005 = bpy.data.objects.new('Cube.005', me_cube_007)
ob_cube_006 = bpy.data.objects.new('Cube.006', me_cube_008)
ob_cube_007 = bpy.data.objects.new('Cube.007', me_cube_009)
ob_cube_008 = bpy.data.objects.new('Cube.008', me_cube_010)
ob_cube_009 = bpy.data.objects.new('Cube.009', me_cube_011)

# ---- transforms, parenting, visibility, modifiers, constraints
ob_plane.location = (1.0, -1.0, 0.5261)
ob_plane.scale = (0.2, 0.2, 0.2)
ob_plane_001.location = (1.0, 1.0, 0.5261)
ob_plane_001.scale = (0.2, 0.2, 0.2)
ob_plane_002.location = (-1.0, 1.0, 0.5261)
ob_plane_002.scale = (0.2, 0.2, 0.2)
ob_plane_003.location = (-1.0, -1.0, 0.5261)
ob_plane_003.scale = (0.2, 0.2, 0.2)
ob_plane_004.location = (0.0, 0.0, 7.857)
ob_plane_004.scale = (1.275, 1.275, 1.275)
ob_plane_005.location = (-1.662, -0.003917, 11.73)
ob_plane_005.rotation_euler = (0.08727, -0.0, 0.0)
ob_plane_005.scale = (0.1, 2.105, 1.001)
_m = ob_plane_005.modifiers.new('Array', 'ARRAY')
_m.count = 37
ob_plane_006.location = (-1.582, 0.5, 0.5261)
ob_plane_006.scale = (0.08758, 0.08758, 0.08142)
ob_plane_007.location = (-1.582, -0.5, 0.5261)
ob_plane_007.scale = (0.08758, 0.08758, 0.08142)
ob_cube.location = (-1.582, 0.0, 1.2)
ob_cube.scale = (0.03565, 0.4613, -0.03655)
_m = ob_cube.modifiers.new('Array', 'ARRAY')
_m.count = 10
_m.relative_offset_displace = (0.0, 0.0, -10.0)
ob_plane_008.location = (0.0, -4.0, 4.526)
ob_plane_008.scale = (1.292, 1.292, 3.875)
ob_cube_001.location = (0.4876, 1.0, 1.526)
ob_cube_001.rotation_euler = (0.0, -0.3908, 0.0)
ob_cube_001.scale = (0.1005, 0.09298, 1.027)
ob_cube_002.location = (0.3981, 1.0, 5.44)
ob_cube_002.rotation_euler = (0.0, -0.5056, 0.0)
ob_cube_002.scale = (0.09802, 0.09298, 0.8692)
ob_cube_003.location = (-0.5124, -1.0, 1.526)
ob_cube_003.rotation_euler = (0.0, 0.3908, 0.0)
ob_cube_003.scale = (0.1005, 0.09298, 1.027)
ob_cube_004.location = (-1.0, 0.4811, 1.526)
ob_cube_004.rotation_euler = (0.0, -0.3908, 1.571)
ob_cube_004.scale = (0.1005, 0.09298, 1.027)
ob_cube_005.location = (1.0, -0.4811, 1.526)
ob_cube_005.rotation_euler = (0.0, 0.3908, 1.571)
ob_cube_005.scale = (0.1005, 0.09298, 1.027)
ob_cube_006.location = (-0.3981, -1.0, 5.44)
ob_cube_006.rotation_euler = (0.0, 0.5056, 0.0)
ob_cube_006.scale = (0.09802, 0.09298, 0.8692)
ob_cube_007.location = (-1.0, 0.447, 5.44)
ob_cube_007.rotation_euler = (0.0, -0.5056, 1.571)
ob_cube_007.scale = (0.09802, 0.09298, 0.8692)
ob_cube_008.location = (1.0, -0.4447, 5.44)
ob_cube_008.rotation_euler = (0.0, 0.5056, 1.571)
ob_cube_008.scale = (0.09802, 0.09298, 0.8692)
ob_cube_009.location = (0.0, 0.0, -1.946)
ob_cube_009.scale = (5.994, 5.994, 2.54)

# ---- collection membership
col_collection.objects.link(ob_plane)
col_collection.objects.link(ob_plane_001)
col_collection.objects.link(ob_plane_002)
col_collection.objects.link(ob_plane_003)
col_collection.objects.link(ob_plane_004)
col_collection.objects.link(ob_plane_005)
col_collection.objects.link(ob_plane_006)
col_collection.objects.link(ob_plane_007)
col_collection.objects.link(ob_cube)
col_collection.objects.link(ob_plane_008)
col_collection.objects.link(ob_cube_001)
col_collection.objects.link(ob_cube_002)
col_collection.objects.link(ob_cube_003)
col_collection.objects.link(ob_cube_004)
col_collection.objects.link(ob_cube_005)
col_collection.objects.link(ob_cube_006)
col_collection.objects.link(ob_cube_007)
col_collection.objects.link(ob_cube_008)
col_collection.objects.link(ob_cube_009)

# ---- scene / render settings (as saved in the file)
scene.frame_start = 1; scene.frame_end = 250; scene.frame_set(1)
scene.render.engine = 'BLENDER_EEVEE_NEXT'
scene.cycles.sampling_pattern = 'TABULATED_SOBOL'
scene.view_settings.view_transform = 'Standard'
bpy.context.view_layer.update()

# ---- added for rendering (the .blend has no active camera and no usable light): camera, sun
cam_auto = bpy.data.cameras.new('AutoCamera')
cam_auto.lens = 50.0
cam_auto.sensor_width = 36.0
cam_auto.clip_end = 1000.0
ob_auto_camera = bpy.data.objects.new('AutoCamera', cam_auto)
scene.collection.objects.link(ob_auto_camera)
ob_auto_camera.location = (21.8432, -26.2118, 21.2027)
ob_auto_camera.rotation_euler = (1.09748, -7.21219e-08, 0.694738)
scene.camera = ob_auto_camera
light_auto_sun = bpy.data.lights.new('AutoSun', 'SUN')
light_auto_sun.energy = 3.0
light_auto_sun.angle = 0.0523599
ob_auto_sun = bpy.data.objects.new('AutoSun', light_auto_sun)
scene.collection.objects.link(ob_auto_sun)
ob_auto_sun.rotation_euler = (0.872665, 0.174533, 0.523599)
bpy.context.view_layer.update()
